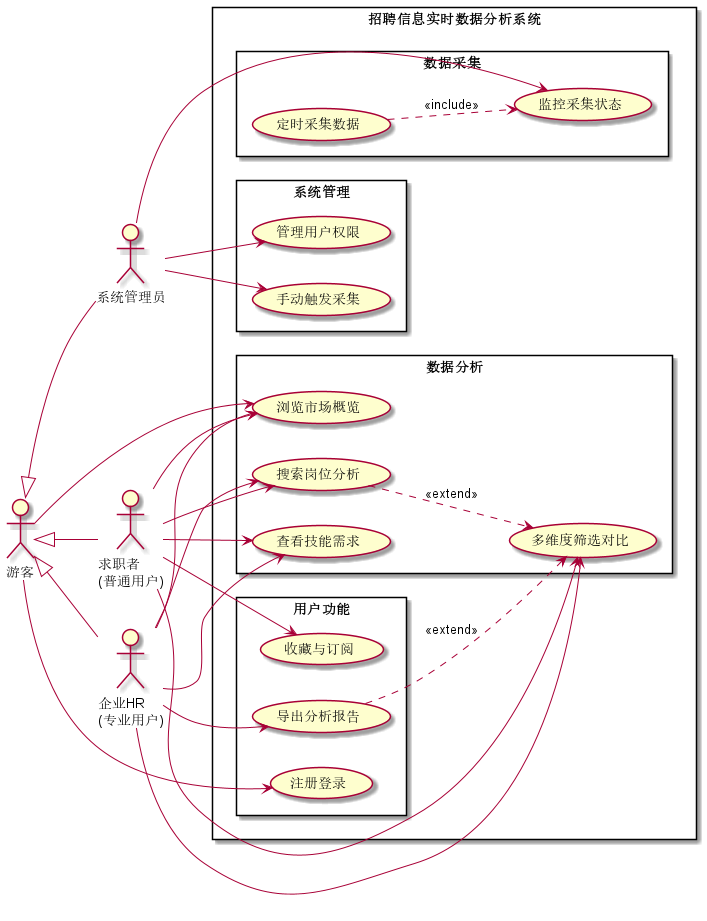

The diagram above was rendered by PlantUML. Its source (embedded in the PNG):
@startuml 用例图_总览
left to right direction
skinparam packageStyle rectangle

actor "游客" as Guest
actor "求职者\n(普通用户)" as JobSeeker
actor "企业HR\n(专业用户)" as HR
actor "系统管理员" as Admin

rectangle "招聘信息实时数据分析系统" {

  package "数据采集" {
    usecase "定时采集数据" as UC_Collect
    usecase "监控采集状态" as UC_Monitor
  }

  package "数据分析" {
    usecase "浏览市场概览" as UC_Overview
    usecase "搜索岗位分析" as UC_Search
    usecase "多维度筛选对比" as UC_Filter
    usecase "查看技能需求" as UC_Skill
  }

  package "用户功能" {
    usecase "注册登录" as UC_Login
    usecase "导出分析报告" as UC_Export
    usecase "收藏与订阅" as UC_Favorite
  }

  package "系统管理" {
    usecase "管理用户权限" as UC_UserMgmt
    usecase "手动触发采集" as UC_Trigger
  }
}

Guest --> UC_Overview
Guest --> UC_Login

JobSeeker --> UC_Overview
JobSeeker --> UC_Search
JobSeeker --> UC_Filter
JobSeeker --> UC_Skill
JobSeeker --> UC_Favorite

HR --> UC_Overview
HR --> UC_Search
HR --> UC_Filter
HR --> UC_Skill
HR --> UC_Export

Admin --> UC_Monitor
Admin --> UC_Trigger
Admin --> UC_UserMgmt

JobSeeker -up-|> Guest
HR -up-|> Guest
Admin -up-|> Guest

UC_Collect ..> UC_Monitor : <<include>>
UC_Search ..> UC_Filter : <<extend>>
UC_Export ..> UC_Filter : <<extend>>

@enduml